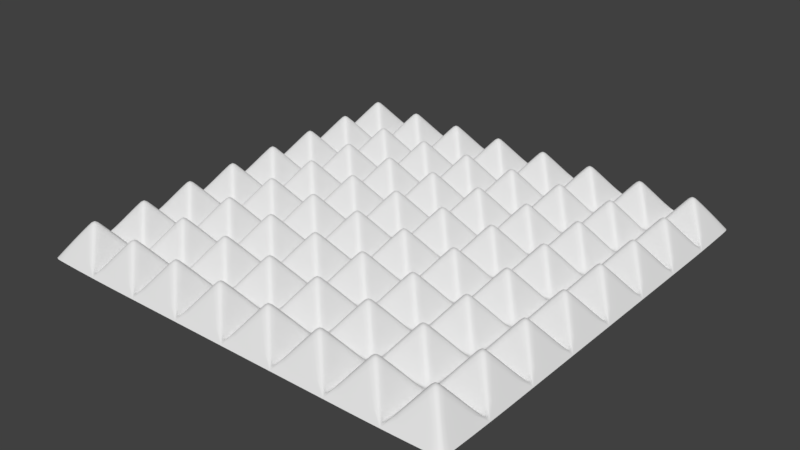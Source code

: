 # Source: 01.blend  (saved by Blender 2.79.0; exported with 4.5.12 LTS)
import bpy
from mathutils import Matrix  # noqa: F401  (used for matrix-valued properties, if any)

bpy.ops.wm.read_factory_settings(use_empty=True)
scene = bpy.context.scene
scene.name = 'Scene'

# ---- collections
col_collection_1 = bpy.data.collections.new('Collection 1'); scene.collection.children.link(col_collection_1)

# ---- world
world_world = bpy.data.worlds.new('World'); scene.world = world_world
world_world.color = (0.05088, 0.05088, 0.05088)
world_world.use_sun_shadow = False
world_world.sun_shadow_jitter_overblur = 0.0
world_world.cycles.sampling_method = 'MANUAL'

# ---- meshes
me_plane_001 = bpy.data.meshes.new('Plane.001')
me_plane_001.from_pydata([(-2.992, -3.0, 0.0), (-3.0, -2.992, 1.77e-08), (3.0, -2.992, 0.0), (2.992, -3.0, 1.77e-08), (-3.0, 2.992, 0.0), (-2.992, 3.0, 1.77e-08), (2.992, 3.0, 0.0), (3.0, 2.992, 1.77e-08), (-2.988, -0.003946, 0.00559), (-2.988, 0.003946, 0.00559), (-3.008, -4.657e-10, -0.01119), (0.003946, -2.988, 0.00559), (-0.003946, -2.988, 0.00559), (4.657e-10, -3.008, -0.01119), (2.988, 0.003946, 0.00559), (2.988, -0.003946, 0.00559), (3.008, 4.657e-10, -0.01119), (-0.003946, 2.988, 0.00559), (0.003946, 2.988, 0.00559), (-4.657e-10, 3.008, -0.01119), (0.003946, -0.01184, 0.00559), (0.01184, -0.003946, 0.00559), (0.01184, 0.003946, 0.00559), (0.003946, 0.01184, 0.00559), (-0.003946, 0.01184, 0.00559), (-0.01184, 0.003946, 0.00559), (-0.01184, -0.003946, 0.00559), (-0.003946, -0.01184, 0.00559), (-2.988, -1.504, 0.00559), (-2.988, -1.496, 0.00559), (-3.008, -1.5, -0.01119), (1.504, -2.988, 0.00559), (1.496, -2.988, 0.00559), (1.5, -3.008, -0.01119), (2.988, 1.504, 0.00559), (2.988, 1.496, 0.00559), (3.008, 1.5, -0.01119), (-1.504, 2.988, 0.00559), (-1.496, 2.988, 0.00559), (-1.5, 3.008, -0.01119), (-2.988, 1.496, 0.00559), (-2.988, 1.504, 0.00559), (-3.008, 1.5, -0.01119), (-1.496, -2.988, 0.00559), (-1.504, -2.988, 0.00559), (-1.5, -3.008, -0.01119), (2.988, -1.496, 0.00559), (2.988, -1.504, 0.00559), (3.008, -1.5, -0.01119), (1.496, 2.988, 0.00559), (1.504, 2.988, 0.00559), (1.5, 3.008, -0.01119), (0.003946, 1.488, 0.00559), (0.01184, 1.496, 0.00559), (0.01184, 1.504, 0.00559), (0.003946, 1.512, 0.00559), (-0.003946, 1.512, 0.00559), (-0.01184, 1.504, 0.00559), (-0.01184, 1.496, 0.00559), (-0.003946, 1.488, 0.00559), (0.003946, -1.512, 0.00559), (0.01184, -1.504, 0.00559), (0.01184, -1.496, 0.00559), (0.003946, -1.488, 0.00559), (-0.003946, -1.488, 0.00559), (-0.01184, -1.496, 0.00559), (-0.01184, -1.504, 0.00559), (-0.003946, -1.512, 0.00559), (-1.488, -0.003946, 0.00559), (-1.488, 0.003946, 0.00559), (-1.496, 0.01184, 0.00559), (-1.504, 0.01184, 0.00559), (-1.512, 0.003946, 0.00559), (-1.512, -0.003946, 0.00559), (-1.504, -0.01184, 0.00559), (-1.496, -0.01184, 0.00559), (1.512, -0.003946, 0.00559), (1.512, 0.003946, 0.00559), (1.504, 0.01184, 0.00559), (1.496, 0.01184, 0.00559), (1.488, 0.003946, 0.00559), (1.488, -0.003946, 0.00559), (1.496, -0.01184, 0.00559), (1.504, -0.01184, 0.00559), (1.504, -1.512, 0.00559), (1.512, -1.504, 0.00559), (1.512, -1.496, 0.00559), (1.504, -1.488, 0.00559), (1.496, -1.488, 0.00559), (1.488, -1.496, 0.00559), (1.488, -1.504, 0.00559), (1.496, -1.512, 0.00559), (-1.496, -1.512, 0.00559), (-1.488, -1.504, 0.00559), (-1.488, -1.496, 0.00559), (-1.496, -1.488, 0.00559), (-1.504, -1.488, 0.00559), (-1.512, -1.496, 0.00559), (-1.512, -1.504, 0.00559), (-1.504, -1.512, 0.00559), (-1.496, 1.488, 0.00559), (-1.488, 1.496, 0.00559), (-1.488, 1.504, 0.00559), (-1.496, 1.512, 0.00559), (-1.504, 1.512, 0.00559), (-1.512, 1.504, 0.00559), (-1.512, 1.496, 0.00559), (-1.504, 1.488, 0.00559), (1.504, 1.488, 0.00559), (1.512, 1.496, 0.00559), (1.512, 1.504, 0.00559), (1.504, 1.512, 0.00559), (1.496, 1.512, 0.00559), (1.488, 1.504, 0.00559), (1.488, 1.496, 0.00559), (1.496, 1.488, 0.00559), (-2.988, -2.254, 0.00559), (-2.988, -2.246, 0.00559), (-3.008, -2.25, -0.01119), (2.254, -2.988, 0.00559), (2.246, -2.988, 0.00559), (2.25, -3.008, -0.01119), (2.988, 2.254, 0.00559), (2.988, 2.246, 0.00559), (3.008, 2.25, -0.01119), (-2.254, 2.988, 0.00559), (-2.246, 2.988, 0.00559), (-2.25, 3.008, -0.01119), (-2.988, 0.7461, 0.00559), (-2.988, 0.7539, 0.00559), (-3.008, 0.75, -0.01119), (-0.7461, -2.988, 0.00559), (-0.7539, -2.988, 0.00559), (-0.75, -3.008, -0.01119), (2.988, -0.7461, 0.00559), (2.988, -0.7539, 0.00559), (3.008, -0.75, -0.01119), (0.7461, 2.988, 0.00559), (0.7539, 2.988, 0.00559), (0.75, 3.008, -0.01119), (0.003946, 2.262, 0.00559), (-0.003946, 2.262, 0.00559), (-0.01184, 2.254, 0.00559), (-0.01184, 2.246, 0.00559), (-0.003946, 2.238, 0.00559), (0.003946, 2.238, 0.00559), (0.01184, 2.246, 0.00559), (0.01184, 2.254, 0.00559), (0.003946, -0.7382, 0.00559), (-0.003946, -0.7382, 0.00559), (-0.01184, -0.7461, 0.00559), (-0.01184, -0.7539, 0.00559), (-0.003946, -0.7618, 0.00559), (0.003946, -0.7618, 0.00559), (0.01184, -0.7539, 0.00559), (0.01184, -0.7461, 0.00559), (-2.262, -0.003946, 0.00559), (-2.254, -0.01184, 0.00559), (-2.246, -0.01184, 0.00559), (-2.238, -0.003946, 0.00559), (-2.238, 0.003946, 0.00559), (-2.246, 0.01184, 0.00559), (-2.254, 0.01184, 0.00559), (-2.262, 0.003946, 0.00559), (0.7382, -0.003946, 0.00559), (0.7461, -0.01184, 0.00559), (0.7539, -0.01184, 0.00559), (0.7618, -0.003946, 0.00559), (0.7618, 0.003946, 0.00559), (0.7539, 0.01184, 0.00559), (0.7461, 0.01184, 0.00559), (0.7382, 0.003946, 0.00559), (-2.988, -0.7539, 0.00559), (-2.988, -0.7461, 0.00559), (-3.008, -0.75, -0.01119), (0.7539, -2.988, 0.00559), (0.7461, -2.988, 0.00559), (0.75, -3.008, -0.01119), (2.988, 0.7539, 0.00559), (2.988, 0.7461, 0.00559), (3.008, 0.75, -0.01119), (-0.7539, 2.988, 0.00559), (-0.7461, 2.988, 0.00559), (-0.75, 3.008, -0.01119), (-2.988, 2.246, 0.00559), (-2.988, 2.254, 0.00559), (-3.008, 2.25, -0.01119), (-2.246, -2.988, 0.00559), (-2.254, -2.988, 0.00559), (-2.25, -3.008, -0.01119), (2.988, -2.246, 0.00559), (2.988, -2.254, 0.00559), (3.008, -2.25, -0.01119), (2.246, 2.988, 0.00559), (2.254, 2.988, 0.00559), (2.25, 3.008, -0.01119), (0.003946, 0.7618, 0.00559), (-0.003946, 0.7618, 0.00559), (-0.01184, 0.7539, 0.00559), (-0.01184, 0.7461, 0.00559), (-0.003946, 0.7382, 0.00559), (0.003946, 0.7382, 0.00559), (0.01184, 0.7461, 0.00559), (0.01184, 0.7539, 0.00559), (0.003946, -2.238, 0.00559), (-0.003946, -2.238, 0.00559), (-0.01184, -2.246, 0.00559), (-0.01184, -2.254, 0.00559), (-0.003946, -2.262, 0.00559), (0.003946, -2.262, 0.00559), (0.01184, -2.254, 0.00559), (0.01184, -2.246, 0.00559), (-0.7618, -0.003946, 0.00559), (-0.7539, -0.01184, 0.00559), (-0.7461, -0.01184, 0.00559), (-0.7382, -0.003946, 0.00559), (-0.7382, 0.003946, 0.00559), (-0.7461, 0.01184, 0.00559), (-0.7539, 0.01184, 0.00559), (-0.7618, 0.003946, 0.00559), (2.238, -0.003946, 0.00559), (2.246, -0.01184, 0.00559), (2.254, -0.01184, 0.00559), (2.262, -0.003946, 0.00559), (2.262, 0.003946, 0.00559), (2.254, 0.01184, 0.00559), (2.246, 0.01184, 0.00559), (2.238, 0.003946, 0.00559), (1.504, -0.7382, 0.00559), (1.496, -0.7382, 0.00559), (1.488, -0.7461, 0.00559), (1.488, -0.7539, 0.00559), (1.496, -0.7618, 0.00559), (1.504, -0.7618, 0.00559), (1.512, -0.7539, 0.00559), (1.512, -0.7461, 0.00559), (1.504, -2.238, 0.00559), (1.496, -2.238, 0.00559), (1.488, -2.246, 0.00559), (1.488, -2.254, 0.00559), (1.496, -2.262, 0.00559), (1.504, -2.262, 0.00559), (1.512, -2.254, 0.00559), (1.512, -2.246, 0.00559), (0.7382, -1.496, 0.00559), (0.7382, -1.504, 0.00559), (0.7461, -1.512, 0.00559), (0.7539, -1.512, 0.00559), (0.7618, -1.504, 0.00559), (0.7618, -1.496, 0.00559), (0.7539, -1.488, 0.00559), (0.7461, -1.488, 0.00559), (2.238, -1.496, 0.00559), (2.238, -1.504, 0.00559), (2.246, -1.512, 0.00559), (2.254, -1.512, 0.00559), (2.262, -1.504, 0.00559), (2.262, -1.496, 0.00559), (2.254, -1.488, 0.00559), (2.246, -1.488, 0.00559), (-1.496, -0.7382, 0.00559), (-1.504, -0.7382, 0.00559), (-1.512, -0.7461, 0.00559), (-1.512, -0.7539, 0.00559), (-1.504, -0.7618, 0.00559), (-1.496, -0.7618, 0.00559), (-1.488, -0.7539, 0.00559), (-1.488, -0.7461, 0.00559), (-1.496, -2.238, 0.00559), (-1.504, -2.238, 0.00559), (-1.512, -2.246, 0.00559), (-1.512, -2.254, 0.00559), (-1.504, -2.262, 0.00559), (-1.496, -2.262, 0.00559), (-1.488, -2.254, 0.00559), (-1.488, -2.246, 0.00559), (-2.262, -1.496, 0.00559), (-2.262, -1.504, 0.00559), (-2.254, -1.512, 0.00559), (-2.246, -1.512, 0.00559), (-2.238, -1.504, 0.00559), (-2.238, -1.496, 0.00559), (-2.246, -1.488, 0.00559), (-2.254, -1.488, 0.00559), (-0.7618, -1.496, 0.00559), (-0.7618, -1.504, 0.00559), (-0.7539, -1.512, 0.00559), (-0.7461, -1.512, 0.00559), (-0.7382, -1.504, 0.00559), (-0.7382, -1.496, 0.00559), (-0.7461, -1.488, 0.00559), (-0.7539, -1.488, 0.00559), (-1.496, 2.262, 0.00559), (-1.504, 2.262, 0.00559), (-1.512, 2.254, 0.00559), (-1.512, 2.246, 0.00559), (-1.504, 2.238, 0.00559), (-1.496, 2.238, 0.00559), (-1.488, 2.246, 0.00559), (-1.488, 2.254, 0.00559), (-1.496, 0.7618, 0.00559), (-1.504, 0.7618, 0.00559), (-1.512, 0.7539, 0.00559), (-1.512, 0.7461, 0.00559), (-1.504, 0.7382, 0.00559), (-1.496, 0.7382, 0.00559), (-1.488, 0.7461, 0.00559), (-1.488, 0.7539, 0.00559), (-2.262, 1.504, 0.00559), (-2.262, 1.496, 0.00559), (-2.254, 1.488, 0.00559), (-2.246, 1.488, 0.00559), (-2.238, 1.496, 0.00559), (-2.238, 1.504, 0.00559), (-2.246, 1.512, 0.00559), (-2.254, 1.512, 0.00559), (-0.7618, 1.504, 0.00559), (-0.7618, 1.496, 0.00559), (-0.7539, 1.488, 0.00559), (-0.7461, 1.488, 0.00559), (-0.7382, 1.496, 0.00559), (-0.7382, 1.504, 0.00559), (-0.7461, 1.512, 0.00559), (-0.7539, 1.512, 0.00559), (1.504, 2.262, 0.00559), (1.496, 2.262, 0.00559), (1.488, 2.254, 0.00559), (1.488, 2.246, 0.00559), (1.496, 2.238, 0.00559), (1.504, 2.238, 0.00559), (1.512, 2.246, 0.00559), (1.512, 2.254, 0.00559), (1.504, 0.7618, 0.00559), (1.496, 0.7618, 0.00559), (1.488, 0.7539, 0.00559), (1.488, 0.7461, 0.00559), (1.496, 0.7382, 0.00559), (1.504, 0.7382, 0.00559), (1.512, 0.7461, 0.00559), (1.512, 0.7539, 0.00559), (0.7382, 1.504, 0.00559), (0.7382, 1.496, 0.00559), (0.7461, 1.488, 0.00559), (0.7539, 1.488, 0.00559), (0.7618, 1.496, 0.00559), (0.7618, 1.504, 0.00559), (0.7539, 1.512, 0.00559), (0.7461, 1.512, 0.00559), (2.238, 1.504, 0.00559), (2.238, 1.496, 0.00559), (2.246, 1.488, 0.00559), (2.254, 1.488, 0.00559), (2.262, 1.496, 0.00559), (2.262, 1.504, 0.00559), (2.254, 1.512, 0.00559), (2.246, 1.512, 0.00559), (2.246, 0.7618, 0.00559), (2.238, 0.7539, 0.00559), (2.238, 0.7461, 0.00559), (2.246, 0.7382, 0.00559), (2.254, 0.7382, 0.00559), (2.262, 0.7461, 0.00559), (2.262, 0.7539, 0.00559), (2.254, 0.7618, 0.00559), (0.7461, 0.7618, 0.00559), (0.7382, 0.7539, 0.00559), (0.7382, 0.7461, 0.00559), (0.7461, 0.7382, 0.00559), (0.7539, 0.7382, 0.00559), (0.7618, 0.7461, 0.00559), (0.7618, 0.7539, 0.00559), (0.7539, 0.7618, 0.00559), (0.7461, 2.262, 0.00559), (0.7382, 2.254, 0.00559), (0.7382, 2.246, 0.00559), (0.7461, 2.238, 0.00559), (0.7539, 2.238, 0.00559), (0.7618, 2.246, 0.00559), (0.7618, 2.254, 0.00559), (0.7539, 2.262, 0.00559), (-0.7539, 0.7618, 0.00559), (-0.7618, 0.7539, 0.00559), (-0.7618, 0.7461, 0.00559), (-0.7539, 0.7382, 0.00559), (-0.7461, 0.7382, 0.00559), (-0.7382, 0.7461, 0.00559), (-0.7382, 0.7539, 0.00559), (-0.7461, 0.7618, 0.00559), (-2.254, 0.7618, 0.00559), (-2.262, 0.7539, 0.00559), (-2.262, 0.7461, 0.00559), (-2.254, 0.7382, 0.00559), (-2.246, 0.7382, 0.00559), (-2.238, 0.7461, 0.00559), (-2.238, 0.7539, 0.00559), (-2.246, 0.7618, 0.00559), (-2.254, 2.262, 0.00559), (-2.262, 2.254, 0.00559), (-2.262, 2.246, 0.00559), (-2.254, 2.238, 0.00559), (-2.246, 2.238, 0.00559), (-2.238, 2.246, 0.00559), (-2.238, 2.254, 0.00559), (-2.246, 2.262, 0.00559), (-0.7539, -2.238, 0.00559), (-0.7618, -2.246, 0.00559), (-0.7618, -2.254, 0.00559), (-0.7539, -2.262, 0.00559), (-0.7461, -2.262, 0.00559), (-0.7382, -2.254, 0.00559), (-0.7382, -2.246, 0.00559), (-0.7461, -2.238, 0.00559), (-2.254, -2.238, 0.00559), (-2.262, -2.246, 0.00559), (-2.262, -2.254, 0.00559), (-2.254, -2.262, 0.00559), (-2.246, -2.262, 0.00559), (-2.238, -2.254, 0.00559), (-2.238, -2.246, 0.00559), (-2.246, -2.238, 0.00559), (-2.254, -0.7382, 0.00559), (-2.262, -0.7461, 0.00559), (-2.262, -0.7539, 0.00559), (-2.254, -0.7618, 0.00559), (-2.246, -0.7618, 0.00559), (-2.238, -0.7539, 0.00559), (-2.238, -0.7461, 0.00559), (-2.246, -0.7382, 0.00559), (2.246, -2.238, 0.00559), (2.238, -2.246, 0.00559), (2.238, -2.254, 0.00559), (2.246, -2.262, 0.00559), (2.254, -2.262, 0.00559), (2.262, -2.254, 0.00559), (2.262, -2.246, 0.00559), (2.254, -2.238, 0.00559), (0.7461, -2.238, 0.00559), (0.7382, -2.246, 0.00559), (0.7382, -2.254, 0.00559), (0.7461, -2.262, 0.00559), (0.7539, -2.262, 0.00559), (0.7618, -2.254, 0.00559), (0.7618, -2.246, 0.00559), (0.7539, -2.238, 0.00559), (0.7461, -0.7382, 0.00559), (0.7382, -0.7461, 0.00559), (0.7382, -0.7539, 0.00559), (0.7461, -0.7618, 0.00559), (0.7539, -0.7618, 0.00559), (0.7618, -0.7539, 0.00559), (0.7618, -0.7461, 0.00559), (0.7539, -0.7382, 0.00559), (2.246, -0.7382, 0.00559), (2.238, -0.7461, 0.00559), (2.238, -0.7539, 0.00559), (2.246, -0.7618, 0.00559), (2.254, -0.7618, 0.00559), (2.262, -0.7539, 0.00559), (2.262, -0.7461, 0.00559), (2.254, -0.7382, 0.00559), (-0.7539, -0.7382, 0.00559), (-0.7618, -0.7461, 0.00559), (-0.7618, -0.7539, 0.00559), (-0.7539, -0.7618, 0.00559), (-0.7461, -0.7618, 0.00559), (-0.7382, -0.7539, 0.00559), (-0.7382, -0.7461, 0.00559), (-0.7461, -0.7382, 0.00559), (-0.7539, 2.262, 0.00559), (-0.7618, 2.254, 0.00559), (-0.7618, 2.246, 0.00559), (-0.7539, 2.238, 0.00559), (-0.7461, 2.238, 0.00559), (-0.7382, 2.246, 0.00559), (-0.7382, 2.254, 0.00559), (-0.7461, 2.262, 0.00559), (2.246, 2.262, 0.00559), (2.238, 2.254, 0.00559), (2.238, 2.246, 0.00559), (2.246, 2.238, 0.00559), (2.254, 2.238, 0.00559), (2.262, 2.246, 0.00559), (2.262, 2.254, 0.00559), (2.254, 2.262, 0.00559), (2.617, 2.625, 0.5201), (2.625, 2.617, 0.5201), (2.633, 2.625, 0.5201), (2.625, 2.633, 0.5201), (-0.3829, 2.625, 0.5201), (-0.375, 2.617, 0.5201), (-0.3671, 2.625, 0.5201), (-0.375, 2.633, 0.5201), (-0.3829, -0.375, 0.5201), (-0.375, -0.3829, 0.5201), (-0.3671, -0.375, 0.5201), (-0.375, -0.3671, 0.5201), (2.617, -0.375, 0.5201), (2.625, -0.3829, 0.5201), (2.633, -0.375, 0.5201), (2.625, -0.3671, 0.5201), (1.117, -0.375, 0.5201), (1.125, -0.3829, 0.5201), (1.133, -0.375, 0.5201), (1.125, -0.3671, 0.5201), (1.117, -1.875, 0.5201), (1.125, -1.883, 0.5201), (1.133, -1.875, 0.5201), (1.125, -1.867, 0.5201), (2.617, -1.875, 0.5201), (2.625, -1.883, 0.5201), (2.633, -1.875, 0.5201), (2.625, -1.867, 0.5201), (-1.883, -0.375, 0.5201), (-1.875, -0.3829, 0.5201), (-1.867, -0.375, 0.5201), (-1.875, -0.3671, 0.5201), (-1.883, -1.875, 0.5201), (-1.875, -1.883, 0.5201), (-1.867, -1.875, 0.5201), (-1.875, -1.867, 0.5201), (-0.3829, -1.875, 0.5201), (-0.375, -1.883, 0.5201), (-0.3671, -1.875, 0.5201), (-0.375, -1.867, 0.5201), (-1.883, 2.625, 0.5201), (-1.875, 2.617, 0.5201), (-1.867, 2.625, 0.5201), (-1.875, 2.633, 0.5201), (-1.883, 1.125, 0.5201), (-1.875, 1.117, 0.5201), (-1.867, 1.125, 0.5201), (-1.875, 1.133, 0.5201), (-0.3829, 1.125, 0.5201), (-0.375, 1.117, 0.5201), (-0.3671, 1.125, 0.5201), (-0.375, 1.133, 0.5201), (1.117, 2.625, 0.5201), (1.125, 2.617, 0.5201), (1.133, 2.625, 0.5201), (1.125, 2.633, 0.5201), (1.117, 1.125, 0.5201), (1.125, 1.117, 0.5201), (1.133, 1.125, 0.5201), (1.125, 1.133, 0.5201), (2.617, 1.125, 0.5201), (2.625, 1.117, 0.5201), (2.633, 1.125, 0.5201), (2.625, 1.133, 0.5201), (1.867, 1.125, 0.5201), (1.875, 1.117, 0.5201), (1.883, 1.125, 0.5201), (1.875, 1.133, 0.5201), (1.867, 0.375, 0.5201), (1.875, 0.3671, 0.5201), (1.883, 0.375, 0.5201), (1.875, 0.3829, 0.5201), (2.617, 0.375, 0.5201), (2.625, 0.3671, 0.5201), (2.633, 0.375, 0.5201), (2.625, 0.3829, 0.5201), (0.3671, 1.125, 0.5201), (0.375, 1.117, 0.5201), (0.3829, 1.125, 0.5201), (0.375, 1.133, 0.5201), (0.3671, 0.375, 0.5201), (0.375, 0.3671, 0.5201), (0.3829, 0.375, 0.5201), (0.375, 0.3829, 0.5201), (1.117, 0.375, 0.5201), (1.125, 0.3671, 0.5201), (1.133, 0.375, 0.5201), (1.125, 0.3829, 0.5201), (0.3671, 2.625, 0.5201), (0.375, 2.617, 0.5201), (0.3829, 2.625, 0.5201), (0.375, 2.633, 0.5201), (0.3671, 1.875, 0.5201), (0.375, 1.867, 0.5201), (0.3829, 1.875, 0.5201), (0.375, 1.883, 0.5201), (1.117, 1.875, 0.5201), (1.125, 1.867, 0.5201), (1.133, 1.875, 0.5201), (1.125, 1.883, 0.5201), (-1.133, 1.125, 0.5201), (-1.125, 1.117, 0.5201), (-1.117, 1.125, 0.5201), (-1.125, 1.133, 0.5201), (-1.133, 0.375, 0.5201), (-1.125, 0.3671, 0.5201), (-1.117, 0.375, 0.5201), (-1.125, 0.3829, 0.5201), (-0.3829, 0.375, 0.5201), (-0.375, 0.3671, 0.5201), (-0.3671, 0.375, 0.5201), (-0.375, 0.3829, 0.5201), (-2.633, 1.125, 0.5201), (-2.625, 1.117, 0.5201), (-2.617, 1.125, 0.5201), (-2.625, 1.133, 0.5201), (-2.633, 0.375, 0.5201), (-2.625, 0.3671, 0.5201), (-2.617, 0.375, 0.5201), (-2.625, 0.3829, 0.5201), (-1.883, 0.375, 0.5201), (-1.875, 0.3671, 0.5201), (-1.867, 0.375, 0.5201), (-1.875, 0.3829, 0.5201), (-2.633, 2.625, 0.5201), (-2.625, 2.617, 0.5201), (-2.617, 2.625, 0.5201), (-2.625, 2.633, 0.5201), (-2.633, 1.875, 0.5201), (-2.625, 1.867, 0.5201), (-2.617, 1.875, 0.5201), (-2.625, 1.883, 0.5201), (-1.883, 1.875, 0.5201), (-1.875, 1.867, 0.5201), (-1.867, 1.875, 0.5201), (-1.875, 1.883, 0.5201), (-1.133, -1.875, 0.5201), (-1.125, -1.883, 0.5201), (-1.117, -1.875, 0.5201), (-1.125, -1.867, 0.5201), (-1.133, -2.625, 0.5201), (-1.125, -2.633, 0.5201), (-1.117, -2.625, 0.5201), (-1.125, -2.617, 0.5201), (-0.3829, -2.625, 0.5201), (-0.375, -2.633, 0.5201), (-0.3671, -2.625, 0.5201), (-0.375, -2.617, 0.5201), (-2.633, -1.875, 0.5201), (-2.625, -1.883, 0.5201), (-2.617, -1.875, 0.5201), (-2.625, -1.867, 0.5201), (-2.633, -2.625, 0.5201), (-2.625, -2.633, 0.5201), (-2.617, -2.625, 0.5201), (-2.625, -2.617, 0.5201), (-1.883, -2.625, 0.5201), (-1.875, -2.633, 0.5201), (-1.867, -2.625, 0.5201), (-1.875, -2.617, 0.5201), (-2.633, -0.375, 0.5201), (-2.625, -0.3829, 0.5201), (-2.617, -0.375, 0.5201), (-2.625, -0.3671, 0.5201), (-2.633, -1.125, 0.5201), (-2.625, -1.133, 0.5201), (-2.617, -1.125, 0.5201), (-2.625, -1.117, 0.5201), (-1.883, -1.125, 0.5201), (-1.875, -1.133, 0.5201), (-1.867, -1.125, 0.5201), (-1.875, -1.117, 0.5201), (1.867, -1.875, 0.5201), (1.875, -1.883, 0.5201), (1.883, -1.875, 0.5201), (1.875, -1.867, 0.5201), (1.867, -2.625, 0.5201), (1.875, -2.633, 0.5201), (1.883, -2.625, 0.5201), (1.875, -2.617, 0.5201), (2.617, -2.625, 0.5201), (2.625, -2.633, 0.5201), (2.633, -2.625, 0.5201), (2.625, -2.617, 0.5201), (0.3671, -1.875, 0.5201), (0.375, -1.883, 0.5201), (0.3829, -1.875, 0.5201), (0.375, -1.867, 0.5201), (0.3671, -2.625, 0.5201), (0.375, -2.633, 0.5201), (0.3829, -2.625, 0.5201), (0.375, -2.617, 0.5201), (1.117, -2.625, 0.5201), (1.125, -2.633, 0.5201), (1.133, -2.625, 0.5201), (1.125, -2.617, 0.5201), (0.3671, -0.375, 0.5201), (0.375, -0.3829, 0.5201), (0.3829, -0.375, 0.5201), (0.375, -0.3671, 0.5201), (0.3671, -1.125, 0.5201), (0.375, -1.133, 0.5201), (0.3829, -1.125, 0.5201), (0.375, -1.117, 0.5201), (1.117, -1.125, 0.5201), (1.125, -1.133, 0.5201), (1.133, -1.125, 0.5201), (1.125, -1.117, 0.5201), (1.867, -0.375, 0.5201), (1.875, -0.3829, 0.5201), (1.883, -0.375, 0.5201), (1.875, -0.3671, 0.5201), (1.867, -1.125, 0.5201), (1.875, -1.133, 0.5201), (1.883, -1.125, 0.5201), (1.875, -1.117, 0.5201), (2.617, -1.125, 0.5201), (2.625, -1.133, 0.5201), (2.633, -1.125, 0.5201), (2.625, -1.117, 0.5201), (-1.133, -0.375, 0.5201), (-1.125, -0.3829, 0.5201), (-1.117, -0.375, 0.5201), (-1.125, -0.3671, 0.5201), (-1.133, -1.125, 0.5201), (-1.125, -1.133, 0.5201), (-1.117, -1.125, 0.5201), (-1.125, -1.117, 0.5201), (-0.3829, -1.125, 0.5201), (-0.375, -1.133, 0.5201), (-0.3671, -1.125, 0.5201), (-0.375, -1.117, 0.5201), (-1.133, 2.625, 0.5201), (-1.125, 2.617, 0.5201), (-1.117, 2.625, 0.5201), (-1.125, 2.633, 0.5201), (-1.133, 1.875, 0.5201), (-1.125, 1.867, 0.5201), (-1.117, 1.875, 0.5201), (-1.125, 1.883, 0.5201), (-0.3829, 1.875, 0.5201), (-0.375, 1.867, 0.5201), (-0.3671, 1.875, 0.5201), (-0.375, 1.883, 0.5201), (1.867, 2.625, 0.5201), (1.875, 2.617, 0.5201), (1.883, 2.625, 0.5201), (1.875, 2.633, 0.5201), (1.867, 1.875, 0.5201), (1.875, 1.867, 0.5201), (1.883, 1.875, 0.5201), (1.875, 1.883, 0.5201), (2.617, 1.875, 0.5201), (2.625, 1.867, 0.5201), (2.633, 1.875, 0.5201), (2.625, 1.883, 0.5201)], [], [(446, 154, 687), (392, 161, 604), (372, 137, 574), (454, 234, 699), (436, 246, 670), (476, 193, 730), (462, 266, 711), (412, 278, 634), (438, 210, 675), (470, 298, 723), (388, 310, 598), (207, 409, 631), (478, 330, 735), (364, 342, 562), (468, 181, 718), (335, 369, 571), (83, 228, 692), (16, 180, 558), (199, 385, 595), (24, 200, 594), (84, 236, 656), (143, 473, 727), (56, 144, 726), (329, 111, 732), (303, 393, 607), (75, 260, 704), (164, 21, 683), (408, 131, 628), (10, 174, 644), (220, 76, 695), (416, 187, 640), (42, 130, 596), (297, 103, 720), (271, 417, 643), (44, 272, 642), (209, 11, 672), (432, 119, 664), (121, 3, 665), (45, 133, 625), (440, 175, 676), (30, 118, 632), (265, 95, 708), (239, 441, 679), (32, 240, 678), (2, 192, 666), (410, 206, 521), (12, 208, 630), (33, 121, 661), (151, 465, 715), (64, 152, 714), (233, 87, 696), (450, 230, 501), (88, 232, 690), (48, 136, 702), (426, 262, 513), (96, 264, 654), (212, 68, 707), (402, 294, 525), (104, 296, 618), (60, 204, 668), (378, 326, 537), (112, 328, 582), (36, 124, 738), (396, 125, 610), (6, 195, 487), (130, 10, 600), (366, 202, 567), (20, 148, 680), (141, 17, 490), (398, 184, 615), (201, 23, 564), (149, 27, 494), (360, 225, 556), (224, 14, 557), (139, 19, 575), (231, 449, 691), (337, 78, 552), (79, 336, 570), (422, 172, 651), (253, 85, 659), (237, 91, 506), (251, 447, 686), (257, 46, 701), (195, 51, 731), (259, 455, 698), (305, 70, 588), (71, 304, 606), (368, 169, 568), (285, 93, 623), (269, 99, 518), (283, 423, 650), (245, 61, 671), (205, 67, 522), (291, 463, 710), (186, 42, 612), (293, 37, 526), (390, 128, 603), (317, 101, 587), (301, 107, 530), (315, 399, 614), (341, 53, 563), (197, 59, 534), (323, 471, 722), (52, 196, 560), (325, 49, 538), (374, 146, 579), (349, 109, 551), (333, 115, 542), (347, 375, 578), (353, 34, 737), (183, 39, 719), (355, 479, 734), (480, 354, 736), (345, 113, 581), (110, 348, 733), (222, 459, 496), (339, 357, 549), (168, 80, 569), (15, 223, 499), (362, 178, 545), (452, 221, 694), (376, 346, 580), (145, 55, 576), (54, 340, 577), (166, 451, 500), (203, 365, 561), (216, 25, 593), (229, 82, 502), (370, 334, 541), (444, 165, 682), (138, 379, 536), (18, 140, 572), (19, 183, 491), (356, 350, 550), (147, 373, 573), (321, 57, 725), (114, 344, 543), (331, 477, 729), (343, 371, 540), (472, 322, 724), (313, 105, 617), (102, 316, 721), (214, 467, 492), (307, 381, 585), (160, 72, 605), (26, 215, 495), (386, 198, 533), (460, 213, 706), (400, 314, 616), (189, 45, 641), (309, 40, 599), (158, 427, 512), (129, 389, 597), (156, 8, 647), (261, 74, 514), (394, 302, 529), (420, 157, 646), (126, 403, 524), (4, 186, 608), (124, 7, 486), (380, 318, 586), (185, 397, 609), (41, 308, 613), (106, 312, 531), (299, 469, 717), (311, 395, 528), (464, 290, 712), (281, 97, 653), (94, 284, 709), (135, 457, 703), (275, 405, 621), (192, 48, 510), (136, 16, 498), (211, 437, 669), (132, 407, 626), (424, 282, 652), (177, 33, 677), (277, 28, 635), (191, 433, 667), (117, 413, 633), (0, 189, 637), (273, 43, 624), (418, 270, 517), (188, 415, 638), (162, 391, 602), (9, 163, 601), (133, 13, 629), (404, 286, 622), (173, 421, 645), (29, 276, 649), (98, 280, 519), (267, 461, 705), (279, 419, 516), (456, 258, 700), (249, 89, 689), (86, 252, 697), (123, 481, 739), (243, 429, 657), (180, 36, 546), (127, 5, 611), (434, 190, 509), (120, 431, 662), (448, 250, 688), (153, 63, 684), (62, 244, 685), (179, 361, 559), (384, 217, 592), (13, 177, 673), (241, 31, 660), (442, 238, 505), (176, 439, 674), (170, 367, 566), (174, 30, 648), (22, 171, 565), (428, 254, 658), (155, 445, 681), (289, 65, 713), (90, 248, 507), (235, 453, 693), (247, 443, 504), (226, 359, 554), (77, 227, 553), (81, 167, 503), (263, 425, 655), (430, 242, 663), (92, 268, 620), (47, 256, 511), (458, 134, 497), (255, 435, 508), (218, 383, 590), (69, 219, 589), (73, 159, 515), (295, 401, 619), (406, 274, 627), (100, 300, 584), (66, 288, 523), (466, 150, 493), (287, 411, 520), (182, 475, 488), (38, 292, 716), (39, 127, 527), (327, 377, 583), (382, 306, 591), (108, 332, 548), (58, 320, 535), (474, 142, 489), (319, 387, 532), (194, 483, 484), (50, 324, 728), (51, 139, 539), (358, 338, 555), (414, 116, 639), (35, 352, 547), (482, 122, 485), (351, 363, 544), (8, 9, 10), (11, 12, 13), (14, 15, 16), (17, 18, 19), (20, 21, 22, 23, 24, 25, 26, 27), (28, 29, 30), (31, 32, 33), (34, 35, 36), (37, 38, 39), (40, 41, 42), (43, 44, 45), (46, 47, 48), (49, 50, 51), (52, 53, 54, 55, 56, 57, 58, 59), (60, 61, 62, 63, 64, 65, 66, 67), (68, 69, 70, 71, 72, 73, 74, 75), (76, 77, 78, 79, 80, 81, 82, 83), (84, 85, 86, 87, 88, 89, 90, 91), (92, 93, 94, 95, 96, 97, 98, 99), (100, 101, 102, 103, 104, 105, 106, 107), (108, 109, 110, 111, 112, 113, 114, 115), (116, 117, 118), (119, 120, 121), (122, 123, 124), (125, 126, 127), (128, 129, 130), (131, 132, 133), (134, 135, 136), (137, 138, 139), (140, 141, 142, 143, 144, 145, 146, 147), (148, 149, 150, 151, 152, 153, 154, 155), (156, 157, 158, 159, 160, 161, 162, 163), (164, 165, 166, 167, 168, 169, 170, 171), (172, 173, 174), (175, 176, 177), (178, 179, 180), (181, 182, 183), (184, 185, 186), (187, 188, 189), (190, 191, 192), (193, 194, 195), (196, 197, 198, 199, 200, 201, 202, 203), (204, 205, 206, 207, 208, 209, 210, 211), (212, 213, 214, 215, 216, 217, 218, 219), (220, 221, 222, 223, 224, 225, 226, 227), (228, 229, 230, 231, 232, 233, 234, 235), (236, 237, 238, 239, 240, 241, 242, 243), (244, 245, 246, 247, 248, 249, 250, 251), (252, 253, 254, 255, 256, 257, 258, 259), (260, 261, 262, 263, 264, 265, 266, 267), (268, 269, 270, 271, 272, 273, 274, 275), (276, 277, 278, 279, 280, 281, 282, 283), (284, 285, 286, 287, 288, 289, 290, 291), (292, 293, 294, 295, 296, 297, 298, 299), (300, 301, 302, 303, 304, 305, 306, 307), (308, 309, 310, 311, 312, 313, 314, 315), (316, 317, 318, 319, 320, 321, 322, 323), (324, 325, 326, 327, 328, 329, 330, 331), (332, 333, 334, 335, 336, 337, 338, 339), (340, 341, 342, 343, 344, 345, 346, 347), (348, 349, 350, 351, 352, 353, 354, 355), (356, 357, 358, 359, 360, 361, 362, 363), (364, 365, 366, 367, 368, 369, 370, 371), (372, 373, 374, 375, 376, 377, 378, 379), (380, 381, 382, 383, 384, 385, 386, 387), (388, 389, 390, 391, 392, 393, 394, 395), (396, 397, 398, 399, 400, 401, 402, 403), (404, 405, 406, 407, 408, 409, 410, 411), (412, 413, 414, 415, 416, 417, 418, 419), (420, 421, 422, 423, 424, 425, 426, 427), (428, 429, 430, 431, 432, 433, 434, 435), (436, 437, 438, 439, 440, 441, 442, 443), (444, 445, 446, 447, 448, 449, 450, 451), (452, 453, 454, 455, 456, 457, 458, 459), (460, 461, 462, 463, 464, 465, 466, 467), (468, 469, 470, 471, 472, 473, 474, 475), (476, 477, 478, 479, 480, 481, 482, 483), (484, 485, 486, 487), (488, 489, 490, 491), (492, 493, 494, 495), (496, 497, 498, 499), (500, 501, 502, 503), (504, 505, 506, 507), (508, 509, 510, 511), (512, 513, 514, 515), (516, 517, 518, 519), (520, 521, 522, 523), (524, 525, 526, 527), (528, 529, 530, 531), (532, 533, 534, 535), (536, 537, 538, 539), (540, 541, 542, 543), (544, 545, 546, 547), (548, 549, 550, 551), (552, 553, 554, 555), (556, 557, 558, 559), (560, 561, 562, 563), (564, 565, 566, 567), (568, 569, 570, 571), (572, 573, 574, 575), (576, 577, 578, 579), (580, 581, 582, 583), (584, 585, 586, 587), (588, 589, 590, 591), (592, 593, 594, 595), (596, 597, 598, 599), (600, 601, 602, 603), (604, 605, 606, 607), (608, 609, 610, 611), (612, 613, 614, 615), (616, 617, 618, 619), (620, 621, 622, 623), (624, 625, 626, 627), (628, 629, 630, 631), (632, 633, 634, 635), (636, 637, 638, 639), (640, 641, 642, 643), (644, 645, 646, 647), (648, 649, 650, 651), (652, 653, 654, 655), (656, 657, 658, 659), (660, 661, 662, 663), (664, 665, 666, 667), (668, 669, 670, 671), (672, 673, 674, 675), (676, 677, 678, 679), (680, 681, 682, 683), (684, 685, 686, 687), (688, 689, 690, 691), (692, 693, 694, 695), (696, 697, 698, 699), (700, 701, 702, 703), (704, 705, 706, 707), (708, 709, 710, 711), (712, 713, 714, 715), (716, 717, 718, 719), (720, 721, 722, 723), (724, 725, 726, 727), (728, 729, 730, 731), (732, 733, 734, 735), (736, 737, 738, 739), (140, 18, 17, 141), (148, 20, 27, 149), (163, 9, 8, 156), (171, 22, 21, 164), (196, 52, 59, 197), (204, 60, 67, 205), (219, 69, 68, 212), (227, 77, 76, 220), (228, 83, 82, 229), (236, 84, 91, 237), (244, 62, 61, 245), (252, 86, 85, 253), (260, 75, 74, 261), (268, 92, 99, 269), (276, 29, 28, 277), (284, 94, 93, 285), (292, 38, 37, 293), (300, 100, 107, 301), (308, 41, 40, 309), (316, 102, 101, 317), (324, 50, 49, 325), (332, 108, 115, 333), (340, 54, 53, 341), (348, 110, 109, 349), (55, 145, 144, 56), (63, 153, 152, 64), (72, 160, 159, 73), (80, 168, 167, 81), (23, 201, 200, 24), (11, 209, 208, 12), (25, 216, 215, 26), (14, 224, 223, 15), (87, 233, 232, 88), (31, 241, 240, 32), (89, 249, 248, 90), (46, 257, 256, 47), (95, 265, 264, 96), (43, 273, 272, 44), (97, 281, 280, 98), (65, 289, 288, 66), (103, 297, 296, 104), (70, 305, 304, 71), (105, 313, 312, 106), (57, 321, 320, 58), (111, 329, 328, 112), (78, 337, 336, 79), (113, 345, 344, 114), (34, 353, 352, 35), (363, 351, 350, 356), (225, 360, 359, 226), (357, 339, 338, 358), (178, 362, 361, 179), (371, 343, 342, 364), (169, 368, 367, 170), (365, 203, 202, 366), (334, 370, 369, 335), (379, 138, 137, 372), (346, 376, 375, 347), (373, 147, 146, 374), (326, 378, 377, 327), (387, 319, 318, 380), (217, 384, 383, 218), (381, 307, 306, 382), (198, 386, 385, 199), (395, 311, 310, 388), (161, 392, 391, 162), (389, 129, 128, 390), (302, 394, 393, 303), (403, 126, 125, 396), (314, 400, 399, 315), (397, 185, 184, 398), (294, 402, 401, 295), (411, 287, 286, 404), (131, 408, 407, 132), (405, 275, 274, 406), (206, 410, 409, 207), (419, 279, 278, 412), (187, 416, 415, 188), (413, 117, 116, 414), (270, 418, 417, 271), (427, 158, 157, 420), (282, 424, 423, 283), (421, 173, 172, 422), (262, 426, 425, 263), (435, 255, 254, 428), (119, 432, 431, 120), (429, 243, 242, 430), (190, 434, 433, 191), (443, 247, 246, 436), (175, 440, 439, 176), (437, 211, 210, 438), (238, 442, 441, 239), (451, 166, 165, 444), (250, 448, 447, 251), (445, 155, 154, 446), (230, 450, 449, 231), (459, 222, 221, 452), (258, 456, 455, 259), (453, 235, 234, 454), (134, 458, 457, 135), (467, 214, 213, 460), (290, 464, 463, 291), (461, 267, 266, 462), (150, 466, 465, 151), (475, 182, 181, 468), (322, 472, 471, 323), (469, 299, 298, 470), (142, 474, 473, 143), (483, 194, 193, 476), (354, 480, 479, 355), (477, 331, 330, 478), (122, 482, 481, 123), (484, 483, 482, 485), (124, 486, 485, 122), (6, 487, 486, 7), (194, 484, 487, 195), (488, 475, 474, 489), (141, 490, 489, 142), (19, 491, 490, 17), (182, 488, 491, 183), (492, 467, 466, 493), (149, 494, 493, 150), (26, 495, 494, 27), (214, 492, 495, 215), (496, 459, 458, 497), (136, 498, 497, 134), (15, 499, 498, 16), (222, 496, 499, 223), (500, 451, 450, 501), (229, 502, 501, 230), (81, 503, 502, 82), (166, 500, 503, 167), (504, 443, 442, 505), (237, 506, 505, 238), (90, 507, 506, 91), (247, 504, 507, 248), (508, 435, 434, 509), (192, 510, 509, 190), (47, 511, 510, 48), (255, 508, 511, 256), (512, 427, 426, 513), (261, 514, 513, 262), (73, 515, 514, 74), (158, 512, 515, 159), (516, 419, 418, 517), (269, 518, 517, 270), (98, 519, 518, 99), (279, 516, 519, 280), (520, 411, 410, 521), (205, 522, 521, 206), (66, 523, 522, 67), (287, 520, 523, 288), (524, 403, 402, 525), (293, 526, 525, 294), (39, 527, 526, 37), (126, 524, 527, 127), (528, 395, 394, 529), (301, 530, 529, 302), (106, 531, 530, 107), (311, 528, 531, 312), (532, 387, 386, 533), (197, 534, 533, 198), (58, 535, 534, 59), (319, 532, 535, 320), (536, 379, 378, 537), (325, 538, 537, 326), (51, 539, 538, 49), (138, 536, 539, 139), (540, 371, 370, 541), (333, 542, 541, 334), (114, 543, 542, 115), (343, 540, 543, 344), (544, 363, 362, 545), (180, 546, 545, 178), (35, 547, 546, 36), (351, 544, 547, 352), (548, 332, 339, 549), (356, 550, 549, 357), (349, 551, 550, 350), (108, 548, 551, 109), (552, 78, 77, 553), (226, 554, 553, 227), (358, 555, 554, 359), (337, 552, 555, 338), (556, 225, 224, 557), (16, 558, 557, 14), (179, 559, 558, 180), (360, 556, 559, 361), (560, 196, 203, 561), (364, 562, 561, 365), (341, 563, 562, 342), (52, 560, 563, 53), (564, 23, 22, 565), (170, 566, 565, 171), (366, 567, 566, 367), (201, 564, 567, 202), (568, 169, 168, 569), (79, 570, 569, 80), (335, 571, 570, 336), (368, 568, 571, 369), (572, 140, 147, 573), (372, 574, 573, 373), (139, 575, 574, 137), (18, 572, 575, 19), (576, 55, 54, 577), (347, 578, 577, 340), (374, 579, 578, 375), (145, 576, 579, 146), (580, 346, 345, 581), (112, 582, 581, 113), (327, 583, 582, 328), (376, 580, 583, 377), (584, 300, 307, 585), (380, 586, 585, 381), (317, 587, 586, 318), (100, 584, 587, 101), (588, 70, 69, 589), (218, 590, 589, 219), (382, 591, 590, 383), (305, 588, 591, 306), (592, 217, 216, 593), (24, 594, 593, 25), (199, 595, 594, 200), (384, 592, 595, 385), (596, 130, 129, 597), (388, 598, 597, 389), (309, 599, 598, 310), (42, 596, 599, 40), (600, 10, 9, 601), (162, 602, 601, 163), (390, 603, 602, 391), (130, 600, 603, 128), (604, 161, 160, 605), (71, 606, 605, 72), (303, 607, 606, 304), (392, 604, 607, 393), (608, 186, 185, 609), (396, 610, 609, 397), (127, 611, 610, 125), (4, 608, 611, 5), (612, 42, 41, 613), (315, 614, 613, 308), (398, 615, 614, 399), (186, 612, 615, 184), (616, 314, 313, 617), (104, 618, 617, 105), (295, 619, 618, 296), (400, 616, 619, 401), (620, 268, 275, 621), (404, 622, 621, 405), (285, 623, 622, 286), (92, 620, 623, 93), (624, 43, 45, 625), (132, 626, 625, 133), (406, 627, 626, 407), (273, 624, 627, 274), (628, 131, 133, 629), (12, 630, 629, 13), (207, 631, 630, 208), (408, 628, 631, 409), (632, 118, 117, 633), (412, 634, 633, 413), (277, 635, 634, 278), (30, 632, 635, 28), (636, 1, 0, 637), (188, 638, 637, 189), (414, 639, 638, 415), (118, 636, 639, 116), (640, 187, 189, 641), (44, 642, 641, 45), (271, 643, 642, 272), (416, 640, 643, 417), (644, 174, 173, 645), (420, 646, 645, 421), (156, 647, 646, 157), (10, 644, 647, 8), (648, 30, 29, 649), (283, 650, 649, 276), (422, 651, 650, 423), (174, 648, 651, 172), (652, 282, 281, 653), (96, 654, 653, 97), (263, 655, 654, 264), (424, 652, 655, 425), (656, 236, 243, 657), (428, 658, 657, 429), (253, 659, 658, 254), (84, 656, 659, 85), (660, 31, 33, 661), (120, 662, 661, 121), (430, 663, 662, 431), (241, 660, 663, 242), (664, 119, 121, 665), (2, 666, 665, 3), (191, 667, 666, 192), (432, 664, 667, 433), (668, 204, 211, 669), (436, 670, 669, 437), (245, 671, 670, 246), (60, 668, 671, 61), (672, 11, 13, 673), (176, 674, 673, 177), (438, 675, 674, 439), (209, 672, 675, 210), (676, 175, 177, 677), (32, 678, 677, 33), (239, 679, 678, 240), (440, 676, 679, 441), (680, 148, 155, 681), (444, 682, 681, 445), (164, 683, 682, 165), (20, 680, 683, 21), (684, 63, 62, 685), (251, 686, 685, 244), (446, 687, 686, 447), (153, 684, 687, 154), (688, 250, 249, 689), (88, 690, 689, 89), (231, 691, 690, 232), (448, 688, 691, 449), (692, 228, 235, 693), (452, 694, 693, 453), (220, 695, 694, 221), (83, 692, 695, 76), (696, 87, 86, 697), (259, 698, 697, 252), (454, 699, 698, 455), (233, 696, 699, 234), (700, 258, 257, 701), (48, 702, 701, 46), (135, 703, 702, 136), (456, 700, 703, 457), (704, 260, 267, 705), (460, 706, 705, 461), (212, 707, 706, 213), (75, 704, 707, 68), (708, 95, 94, 709), (291, 710, 709, 284), (462, 711, 710, 463), (265, 708, 711, 266), (712, 290, 289, 713), (64, 714, 713, 65), (151, 715, 714, 152), (464, 712, 715, 465), (716, 292, 299, 717), (468, 718, 717, 469), (183, 719, 718, 181), (38, 716, 719, 39), (720, 103, 102, 721), (323, 722, 721, 316), (470, 723, 722, 471), (297, 720, 723, 298), (724, 322, 321, 725), (56, 726, 725, 57), (143, 727, 726, 144), (472, 724, 727, 473), (728, 324, 331, 729), (476, 730, 729, 477), (195, 731, 730, 193), (50, 728, 731, 51), (732, 111, 110, 733), (355, 734, 733, 348), (478, 735, 734, 479), (329, 732, 735, 330), (736, 354, 353, 737), (36, 738, 737, 34), (123, 739, 738, 124), (480, 736, 739, 481), (118, 1, 636)])
me_plane_001.polygons.foreach_set('use_smooth', [True] * 765)
_k = {(1, 118): 1.0, (0, 189): 1.0, (3, 121): 1.0, (2, 192): 1.0, (5, 127): 1.0, (4, 186): 1.0, (7, 124): 1.0, (6, 195): 1.0, (10, 130): 1.0, (10, 174): 1.0, (13, 133): 1.0, (13, 177): 1.0, (16, 136): 1.0, (16, 180): 1.0, (19, 139): 1.0, (19, 183): 1.0, (30, 174): 1.0, (30, 118): 1.0, (33, 177): 1.0, (33, 121): 1.0, (36, 180): 1.0, (36, 124): 1.0, (39, 183): 1.0, (39, 127): 1.0, (42, 186): 1.0, (42, 130): 1.0, (45, 189): 1.0, (45, 133): 1.0, (48, 192): 1.0, (48, 136): 1.0, (51, 195): 1.0, (51, 139): 1.0}
me_plane_001.attributes.new('crease_edge', 'FLOAT', 'EDGE').data.foreach_set('value', [_k.get((min(e.vertices), max(e.vertices)), 0.0) for e in me_plane_001.edges])
me_plane_001.use_remesh_preserve_volume = False
me_plane_001.use_remesh_preserve_attributes = False
me_plane_001.use_mirror_vertex_groups = False
me_plane_001.update()

# ---- objects
ob_plane = bpy.data.objects.new('Plane', me_plane_001)

# ---- transforms, parenting, visibility, modifiers, constraints
ob_plane.location = (0.0, 0.0, 0.0)
ob_plane.lineart.crease_threshold = 0.0
_m = ob_plane.modifiers.new('Subsurf', 'SUBSURF')
_m.uv_smooth = 'PRESERVE_CORNERS'
_m.quality = 2
_m.levels = 2
_m.show_only_control_edges = False

# ---- collection membership
col_collection_1.objects.link(ob_plane)

# ---- scene / render settings (as saved in the file)
scene.frame_start = 1; scene.frame_end = 250; scene.frame_set(1)
scene.render.engine = 'BLENDER_EEVEE_NEXT'
scene.render.resolution_percentage = 50
scene.render.dither_intensity = 0.0
scene.cycles.use_denoising = False
scene.cycles.samples = 128
scene.cycles.sampling_pattern = 'TABULATED_SOBOL'
scene.cycles.use_adaptive_sampling = False
scene.cycles.use_light_tree = False
scene.cycles.blur_glossy = 0.0
scene.cycles.sample_clamp_indirect = 0.0
scene.view_settings.view_transform = 'Standard'
bpy.context.view_layer.update()

# ---- added for rendering (the .blend has no active camera and no usable light): camera, sun
cam_auto = bpy.data.cameras.new('AutoCamera')
cam_auto.lens = 50.0
cam_auto.sensor_width = 36.0
cam_auto.clip_end = 1000.0
ob_auto_camera = bpy.data.objects.new('AutoCamera', cam_auto)
scene.collection.objects.link(ob_auto_camera)
ob_auto_camera.location = (7.88679, -9.46415, 6.56387)
ob_auto_camera.rotation_euler = (1.09748, -7.21219e-08, 0.694738)
scene.camera = ob_auto_camera
light_auto_sun = bpy.data.lights.new('AutoSun', 'SUN')
light_auto_sun.energy = 3.0
light_auto_sun.angle = 0.0523599
ob_auto_sun = bpy.data.objects.new('AutoSun', light_auto_sun)
scene.collection.objects.link(ob_auto_sun)
ob_auto_sun.rotation_euler = (0.872665, 0.174533, 0.523599)
bpy.context.view_layer.update()
